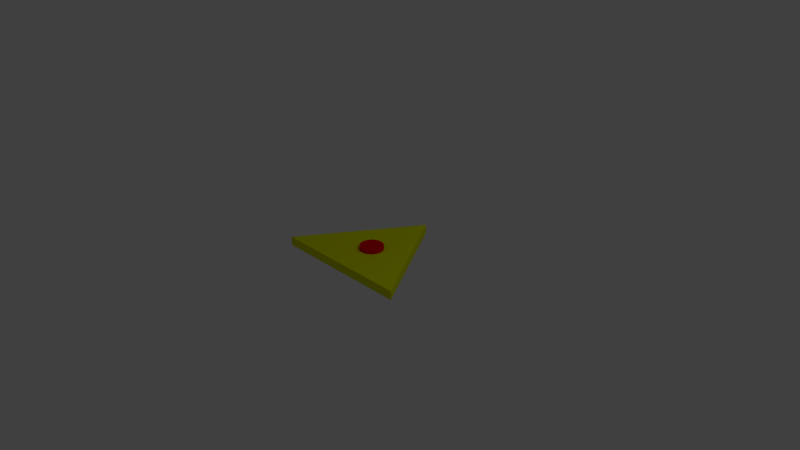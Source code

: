 # Source: TriangleAxis.blend  (saved by Blender 2.79.0; exported with 4.5.12 LTS)
import bpy
from mathutils import Matrix  # noqa: F401  (used for matrix-valued properties, if any)

bpy.ops.wm.read_factory_settings(use_empty=True)
scene = bpy.context.scene
scene.name = 'Scene'

# ---- collections
col_collection_1 = bpy.data.collections.new('Collection 1'); scene.collection.children.link(col_collection_1)

# ---- materials (node trees are filled in below, after node groups)
mat_a = bpy.data.materials.new('a')
mat_a.alpha_threshold = 0.0
mat_a.use_transparent_shadow = False
mat_a.diffuse_color = (0.7202, 0.8, 0.0, 1.0)
mat_a.roughness = 0.5
mat_a.line_color = (0.0, 0.0, 0.0, 1.0)
mat_b = bpy.data.materials.new('b')
mat_b.alpha_threshold = 0.0
mat_b.use_transparent_shadow = False
mat_b.diffuse_color = (0.8, 0.0, 0.003465, 1.0)
mat_b.roughness = 0.5

# ---- material node trees

# ---- world
world_world = bpy.data.worlds.new('World'); scene.world = world_world
world_world.color = (0.05088, 0.05088, 0.05088)
world_world.use_sun_shadow = False
world_world.sun_shadow_jitter_overblur = 0.0
world_world.cycles.sampling_method = 'MANUAL'

# ---- cameras
cam_camera = bpy.data.cameras.new('Camera')
cam_camera.clip_end = 100.0
cam_camera.lens = 35.0
cam_camera.sensor_width = 32.0
cam_camera.sensor_height = 18.0
cam_camera.ortho_scale = 7.314
cam_camera.dof.focus_distance = 0.0
cam_camera.dof.aperture_fstop = 128.0

# ---- lights
light_lamp = bpy.data.lights.new('Lamp', 'POINT')
light_lamp.transmission_factor = 0.0
light_lamp.cutoff_distance = 30.0
light_lamp.energy = 100.0
light_lamp.shadow_buffer_clip_start = 1.001
light_lamp.shadow_soft_size = 0.1
light_lamp.shadow_maximum_resolution = 0.006
light_lamp.use_absolute_resolution = True

# ---- meshes
me_cube = bpy.data.meshes.new('Cube')
me_cube.from_pydata([(0.7209, -0.3817, -1.0), (-0.7333, -0.3817, -1.0), (0.7209, -0.3817, 1.0), (-0.003733, 0.7822, -1.0), (-0.003732, 0.7822, 1.0), (-0.7333, -0.3817, 1.0), (0.001177, 0.152, 0.5935), (0.001177, 0.152, 1.811), (0.02455, 0.1497, 0.5935), (0.02455, 0.1497, 1.811), (0.04702, 0.1429, 0.5935), (0.04702, 0.1429, 1.811), (0.06774, 0.1318, 0.5935), (0.06774, 0.1318, 1.811), (0.08589, 0.1169, 0.5935), (0.08589, 0.1169, 1.811), (0.1008, 0.09875, 0.5935), (0.1008, 0.09875, 1.811), (0.1119, 0.07804, 0.5935), (0.1119, 0.07804, 1.811), (0.1187, 0.05556, 0.5935), (0.1187, 0.05556, 1.811), (0.121, 0.03219, 0.5935), (0.121, 0.03219, 1.811), (0.1187, 0.008816, 0.5935), (0.1187, 0.008816, 1.811), (0.1119, -0.01366, 0.5935), (0.1119, -0.01366, 1.811), (0.1008, -0.03437, 0.5935), (0.1008, -0.03437, 1.811), (0.08589, -0.05253, 0.5935), (0.08589, -0.05253, 1.811), (0.06774, -0.06742, 0.5935), (0.06774, -0.06742, 1.811), (0.04702, -0.0785, 0.5935), (0.04702, -0.0785, 1.811), (0.02455, -0.08531, 0.5935), (0.02455, -0.08531, 1.811), (0.001177, -0.08762, 0.5935), (0.001177, -0.08762, 1.811), (-0.0222, -0.08531, 0.5935), (-0.0222, -0.08531, 1.811), (-0.04467, -0.0785, 0.5935), (-0.04467, -0.0785, 1.811), (-0.06538, -0.06742, 0.5935), (-0.06538, -0.06742, 1.811), (-0.08354, -0.05253, 0.5935), (-0.08354, -0.05253, 1.811), (-0.09844, -0.03437, 0.5935), (-0.09844, -0.03437, 1.811), (-0.1095, -0.01366, 0.5935), (-0.1095, -0.01366, 1.811), (-0.1163, 0.008816, 0.5935), (-0.1163, 0.008816, 1.811), (-0.1186, 0.03219, 0.5935), (-0.1186, 0.03219, 1.811), (-0.1163, 0.05556, 0.5935), (-0.1163, 0.05556, 1.811), (-0.1095, 0.07804, 0.5935), (-0.1095, 0.07804, 1.811), (-0.09844, 0.09875, 0.5935), (-0.09844, 0.09875, 1.811), (-0.08354, 0.1169, 0.5935), (-0.08354, 0.1169, 1.811), (-0.06538, 0.1318, 0.5935), (-0.06538, 0.1318, 1.811), (-0.04467, 0.1429, 0.5935), (-0.04467, 0.1429, 1.811), (-0.0222, 0.1497, 0.5935), (-0.0222, 0.1497, 1.811)], [], [(3, 4, 2, 0), (0, 2, 5, 1), (5, 2, 4), (1, 3, 0), (4, 3, 1, 5), (6, 7, 9, 8), (8, 9, 11, 10), (10, 11, 13, 12), (12, 13, 15, 14), (14, 15, 17, 16), (16, 17, 19, 18), (18, 19, 21, 20), (20, 21, 23, 22), (22, 23, 25, 24), (24, 25, 27, 26), (26, 27, 29, 28), (28, 29, 31, 30), (30, 31, 33, 32), (32, 33, 35, 34), (34, 35, 37, 36), (36, 37, 39, 38), (38, 39, 41, 40), (40, 41, 43, 42), (42, 43, 45, 44), (44, 45, 47, 46), (46, 47, 49, 48), (48, 49, 51, 50), (50, 51, 53, 52), (52, 53, 55, 54), (54, 55, 57, 56), (56, 57, 59, 58), (58, 59, 61, 60), (60, 61, 63, 62), (62, 63, 65, 64), (64, 65, 67, 66), (9, 7, 69, 67, 65, 63, 61, 59, 57, 55, 53, 51, 49, 47, 45, 43, 41, 39, 37, 35, 33, 31, 29, 27, 25, 23, 21, 19, 17, 15, 13, 11), (66, 67, 69, 68), (68, 69, 7, 6), (6, 8, 10, 12, 14, 16, 18, 20, 22, 24, 26, 28, 30, 32, 34, 36, 38, 40, 42, 44, 46, 48, 50, 52, 54, 56, 58, 60, 62, 64, 66, 68)])
me_cube.polygons.foreach_set('material_index', [0, 0, 0, 0, 0, 1, 1, 1, 1, 1, 1, 1, 1, 1, 1, 1, 1, 1, 1, 1, 1, 1, 1, 1, 1, 1, 1, 1, 1, 1, 1, 1, 1, 1, 1, 1, 1, 1, 1])
me_cube.materials.append(mat_a)
me_cube.materials.append(mat_b)
me_cube.use_remesh_preserve_volume = False
me_cube.use_remesh_preserve_attributes = False
me_cube.use_mirror_vertex_groups = False
me_cube.update()

# ---- objects
ob_cube = bpy.data.objects.new('Cube', me_cube)
ob_lamp = bpy.data.objects.new('Lamp', light_lamp)
ob_camera = bpy.data.objects.new('Camera', cam_camera)

# ---- transforms, parenting, visibility, modifiers, constraints
ob_cube.location = (0.0, 0.0, 0.0)
ob_cube.scale = (1.326, 1.326, 0.06104)
ob_cube.lock_rotations_4d = False
ob_cube.empty_display_type = 'ARROWS'
ob_cube.lineart.crease_threshold = 0.0
ob_lamp.location = (4.076, 1.005, 5.904)
ob_lamp.rotation_euler = (0.6503, 0.05522, 1.866)
ob_lamp.lock_rotations_4d = False
ob_lamp.empty_display_type = 'ARROWS'
ob_lamp.color = (0.0, 0.0, 0.0, 0.0)
ob_lamp.lineart.crease_threshold = 0.0
ob_camera.location = (7.481, -6.508, 5.344)
ob_camera.rotation_euler = (1.109, 0.0, 0.8149)
ob_camera.lock_rotations_4d = False
ob_camera.empty_display_type = 'ARROWS'
ob_camera.color = (0.0, 0.0, 0.0, 0.0)
ob_camera.display_type = 'WIRE'
ob_camera.lineart.crease_threshold = 0.0

# ---- collection membership
col_collection_1.objects.link(ob_cube)
col_collection_1.objects.link(ob_lamp)
col_collection_1.objects.link(ob_camera)

# ---- scene / render settings (as saved in the file)
scene.camera = ob_camera
scene.frame_start = 1; scene.frame_end = 250; scene.frame_set(1)
scene.render.engine = 'BLENDER_EEVEE_NEXT'
scene.render.resolution_percentage = 50
scene.render.dither_intensity = 0.0
scene.cycles.use_denoising = False
scene.cycles.samples = 128
scene.cycles.sampling_pattern = 'TABULATED_SOBOL'
scene.cycles.use_adaptive_sampling = False
scene.cycles.use_light_tree = False
scene.cycles.blur_glossy = 0.0
scene.cycles.sample_clamp_indirect = 0.0
scene.view_settings.view_transform = 'Standard'
bpy.context.view_layer.update()
